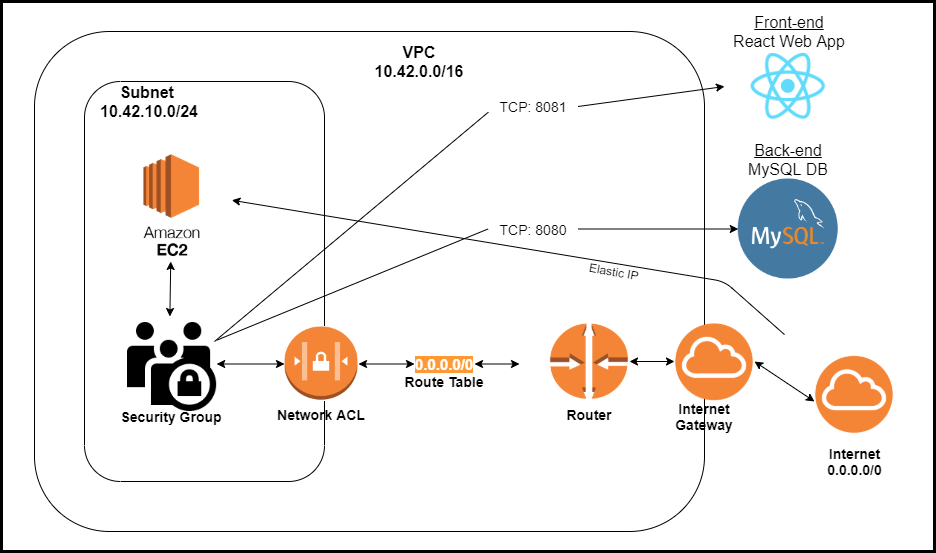

The diagram above was exported from draw.io. Its source (the exported page's mxGraphModel, read from the mxfile embedded in the PNG):
<mxGraphModel dx="1422" dy="794" grid="1" gridSize="10" guides="1" tooltips="1" connect="1" arrows="1" fold="1" page="1" pageScale="1" pageWidth="850" pageHeight="1100" math="0" shadow="0">
  <root>
    <mxCell id="0" />
    <mxCell id="1" parent="0" />
    <mxCell id="RvLpi8X3fZFDDzRkghRZ-39" value="" style="rounded=0;whiteSpace=wrap;html=1;strokeWidth=3;fillColor=#ffffff;" parent="1" vertex="1">
      <mxGeometry x="37" y="70" width="933" height="550" as="geometry" />
    </mxCell>
    <mxCell id="RvLpi8X3fZFDDzRkghRZ-3" value="" style="rounded=1;whiteSpace=wrap;html=1;" parent="1" vertex="1">
      <mxGeometry x="70" y="100" width="670" height="500" as="geometry" />
    </mxCell>
    <mxCell id="RvLpi8X3fZFDDzRkghRZ-6" value="" style="rounded=1;whiteSpace=wrap;html=1;direction=south;" parent="1" vertex="1">
      <mxGeometry x="120" y="150" width="240" height="400" as="geometry" />
    </mxCell>
    <mxCell id="RvLpi8X3fZFDDzRkghRZ-8" value="&lt;font style=&quot;font-size: 16px&quot;&gt;&lt;b&gt;Subnet&amp;nbsp;&lt;br&gt;10.42.10.0/24&lt;/b&gt;&lt;br&gt;&lt;/font&gt;" style="text;html=1;strokeColor=none;fillColor=none;align=center;verticalAlign=middle;whiteSpace=wrap;rounded=0;" parent="1" vertex="1">
      <mxGeometry x="130" y="150" width="110" height="40" as="geometry" />
    </mxCell>
    <mxCell id="RvLpi8X3fZFDDzRkghRZ-9" value="&lt;font style=&quot;font-size: 16px&quot;&gt;&lt;b&gt;VPC&lt;br&gt;10.42.0.0/16&lt;/b&gt;&lt;br&gt;&lt;/font&gt;" style="text;html=1;strokeColor=none;fillColor=none;align=center;verticalAlign=middle;whiteSpace=wrap;rounded=0;" parent="1" vertex="1">
      <mxGeometry x="400" y="110" width="110" height="40" as="geometry" />
    </mxCell>
    <mxCell id="RvLpi8X3fZFDDzRkghRZ-10" value="&lt;font style=&quot;font-size: 16px&quot;&gt;&lt;u&gt;Front-end&lt;/u&gt;&lt;br&gt;React Web App&lt;br&gt;&lt;/font&gt;" style="text;html=1;strokeColor=none;fillColor=none;align=center;verticalAlign=middle;whiteSpace=wrap;rounded=0;" parent="1" vertex="1">
      <mxGeometry x="760" y="80" width="130" height="40" as="geometry" />
    </mxCell>
    <mxCell id="RvLpi8X3fZFDDzRkghRZ-11" value="&lt;font style=&quot;font-size: 16px&quot;&gt;&lt;u&gt;Back-end&lt;br&gt;&lt;/u&gt;MySQL DB&lt;br&gt;&lt;/font&gt;" style="text;html=1;strokeColor=none;fillColor=none;align=center;verticalAlign=middle;whiteSpace=wrap;rounded=0;" parent="1" vertex="1">
      <mxGeometry x="768.76" y="207.5" width="110" height="40" as="geometry" />
    </mxCell>
    <mxCell id="RvLpi8X3fZFDDzRkghRZ-15" value="" style="shape=image;imageAspect=0;aspect=fixed;verticalLabelPosition=bottom;verticalAlign=top;image=https://upload.wikimedia.org/wikipedia/commons/thumb/a/a7/React-icon.svg/1200px-React-icon.svg.png;" parent="1" vertex="1">
      <mxGeometry x="760" y="110" width="127.52" height="90" as="geometry" />
    </mxCell>
    <mxCell id="RvLpi8X3fZFDDzRkghRZ-16" value="" style="shape=image;imageAspect=0;aspect=fixed;verticalLabelPosition=bottom;verticalAlign=top;image=https://www.freepnglogos.com/uploads/logo-mysql-png/logo-mysql-mysql-logo-png-images-are-download-crazypng-21.png;" parent="1" vertex="1">
      <mxGeometry x="773.76" y="247.5" width="100" height="100" as="geometry" />
    </mxCell>
    <mxCell id="RvLpi8X3fZFDDzRkghRZ-25" value="" style="shape=image;imageAspect=0;aspect=fixed;verticalLabelPosition=bottom;verticalAlign=top;fillColor=none;image=https://cdn2.iconfinder.com/data/icons/picol-vector/32/group_half_security-512.png;" parent="1" vertex="1">
      <mxGeometry x="157.16" y="385" width="95" height="95" as="geometry" />
    </mxCell>
    <mxCell id="RvLpi8X3fZFDDzRkghRZ-27" value="" style="shape=image;imageAspect=0;aspect=fixed;verticalLabelPosition=bottom;verticalAlign=top;fillColor=none;image=https://cdn2.iconfinder.com/data/icons/amazon-aws-stencils/100/Compute__Networking_copy_Amazon_VPC_Internet_Gateway-512.png;" parent="1" vertex="1">
      <mxGeometry x="680" y="362.5" width="140" height="140" as="geometry" />
    </mxCell>
    <mxCell id="RvLpi8X3fZFDDzRkghRZ-28" value="" style="shape=image;imageAspect=0;aspect=fixed;verticalLabelPosition=bottom;verticalAlign=top;fillColor=none;image=https://cdn2.iconfinder.com/data/icons/amazon-aws-stencils/100/Compute__Networking_copy_Amazon_VPC_Router-512.png;" parent="1" vertex="1">
      <mxGeometry x="555" y="362.5" width="140" height="140" as="geometry" />
    </mxCell>
    <mxCell id="RvLpi8X3fZFDDzRkghRZ-31" value="&lt;font style=&quot;font-size: 15px ; background-color: rgb(255 , 153 , 51)&quot; color=&quot;#ffffff&quot;&gt;0.0.0.0/0&lt;/font&gt;" style="text;html=1;strokeColor=none;fillColor=none;align=center;verticalAlign=middle;whiteSpace=wrap;rounded=0;fontStyle=1;strokeWidth=3;" parent="1" vertex="1">
      <mxGeometry x="450" y="422.5" width="60" height="20" as="geometry" />
    </mxCell>
    <mxCell id="RvLpi8X3fZFDDzRkghRZ-32" value="" style="shape=image;imageAspect=0;aspect=fixed;verticalLabelPosition=bottom;verticalAlign=top;strokeWidth=3;fillColor=#ffffff;image=https://encrypted-tbn0.gstatic.com/images?q=tbn:ANd9GcQpVI7R5hSM97fEMf3dBAAZ-v75TKCIaVXTQQ&amp;usqp=CAU;" parent="1" vertex="1">
      <mxGeometry x="320" y="395" width="74.01" height="75" as="geometry" />
    </mxCell>
    <mxCell id="RvLpi8X3fZFDDzRkghRZ-33" value="&lt;b&gt;&lt;font style=&quot;font-size: 14px&quot;&gt;Security Group&lt;/font&gt;&lt;/b&gt;" style="text;html=1;strokeColor=none;fillColor=none;align=center;verticalAlign=middle;whiteSpace=wrap;rounded=0;" parent="1" vertex="1">
      <mxGeometry x="152.17000000000002" y="465" width="110" height="40" as="geometry" />
    </mxCell>
    <mxCell id="RvLpi8X3fZFDDzRkghRZ-34" value="&lt;b&gt;&lt;font style=&quot;font-size: 14px&quot;&gt;Network ACL&lt;/font&gt;&lt;/b&gt;" style="text;html=1;strokeColor=none;fillColor=none;align=center;verticalAlign=middle;whiteSpace=wrap;rounded=0;" parent="1" vertex="1">
      <mxGeometry x="302.01" y="462.5" width="110" height="40" as="geometry" />
    </mxCell>
    <mxCell id="RvLpi8X3fZFDDzRkghRZ-35" value="&lt;span style=&quot;font-size: 14px&quot;&gt;&lt;b&gt;Route Table&lt;/b&gt;&lt;/span&gt;" style="text;html=1;strokeColor=none;fillColor=none;align=center;verticalAlign=middle;whiteSpace=wrap;rounded=0;" parent="1" vertex="1">
      <mxGeometry x="425" y="430" width="110" height="40" as="geometry" />
    </mxCell>
    <mxCell id="RvLpi8X3fZFDDzRkghRZ-36" value="&lt;b&gt;&lt;font style=&quot;font-size: 14px&quot;&gt;Router&lt;/font&gt;&lt;/b&gt;" style="text;html=1;strokeColor=none;fillColor=none;align=center;verticalAlign=middle;whiteSpace=wrap;rounded=0;" parent="1" vertex="1">
      <mxGeometry x="570" y="462.5" width="110" height="40" as="geometry" />
    </mxCell>
    <mxCell id="RvLpi8X3fZFDDzRkghRZ-37" value="&lt;b&gt;&lt;font style=&quot;font-size: 14px&quot;&gt;Internet Gateway&lt;/font&gt;&lt;/b&gt;" style="text;html=1;strokeColor=none;fillColor=none;align=center;verticalAlign=middle;whiteSpace=wrap;rounded=0;" parent="1" vertex="1">
      <mxGeometry x="685" y="465" width="110" height="40" as="geometry" />
    </mxCell>
    <mxCell id="RvLpi8X3fZFDDzRkghRZ-40" value="" style="shape=image;imageAspect=0;aspect=fixed;verticalLabelPosition=bottom;verticalAlign=top;fillColor=none;image=https://cdn2.iconfinder.com/data/icons/amazon-aws-stencils/100/Compute__Networking_copy_Amazon_VPC_Internet_Gateway-512.png;" parent="1" vertex="1">
      <mxGeometry x="820" y="395" width="140" height="140" as="geometry" />
    </mxCell>
    <mxCell id="RvLpi8X3fZFDDzRkghRZ-41" value="" style="endArrow=classic;startArrow=classic;html=1;" parent="1" source="RvLpi8X3fZFDDzRkghRZ-25" target="RvLpi8X3fZFDDzRkghRZ-32" edge="1">
      <mxGeometry width="50" height="50" relative="1" as="geometry">
        <mxPoint x="270" y="480" as="sourcePoint" />
        <mxPoint x="320" y="430" as="targetPoint" />
      </mxGeometry>
    </mxCell>
    <mxCell id="RvLpi8X3fZFDDzRkghRZ-42" value="" style="endArrow=classic;startArrow=classic;html=1;" parent="1" source="RvLpi8X3fZFDDzRkghRZ-25" edge="1">
      <mxGeometry width="50" height="50" relative="1" as="geometry">
        <mxPoint x="190" y="380" as="sourcePoint" />
        <mxPoint x="206.22801526717558" y="330" as="targetPoint" />
      </mxGeometry>
    </mxCell>
    <mxCell id="RvLpi8X3fZFDDzRkghRZ-43" value="" style="endArrow=classic;startArrow=classic;html=1;" parent="1" source="RvLpi8X3fZFDDzRkghRZ-32" target="RvLpi8X3fZFDDzRkghRZ-31" edge="1">
      <mxGeometry width="50" height="50" relative="1" as="geometry">
        <mxPoint x="262.1600000000001" y="442.5" as="sourcePoint" />
        <mxPoint x="465" y="435" as="targetPoint" />
      </mxGeometry>
    </mxCell>
    <mxCell id="RvLpi8X3fZFDDzRkghRZ-45" value="" style="endArrow=classic;startArrow=classic;html=1;exitX=1;exitY=0.5;exitDx=0;exitDy=0;entryX=0;entryY=0.5;entryDx=0;entryDy=0;" parent="1" source="RvLpi8X3fZFDDzRkghRZ-31" target="RvLpi8X3fZFDDzRkghRZ-28" edge="1">
      <mxGeometry width="50" height="50" relative="1" as="geometry">
        <mxPoint x="570" y="380" as="sourcePoint" />
        <mxPoint x="620" y="330" as="targetPoint" />
      </mxGeometry>
    </mxCell>
    <mxCell id="RvLpi8X3fZFDDzRkghRZ-48" value="" style="endArrow=classic;startArrow=classic;html=1;" parent="1" edge="1">
      <mxGeometry width="50" height="50" relative="1" as="geometry">
        <mxPoint x="665" y="430" as="sourcePoint" />
        <mxPoint x="710" y="430" as="targetPoint" />
      </mxGeometry>
    </mxCell>
    <mxCell id="RvLpi8X3fZFDDzRkghRZ-49" value="&lt;font style=&quot;font-size: 14px&quot;&gt;TCP: 8080&lt;/font&gt;" style="text;html=1;strokeColor=none;fillColor=none;align=center;verticalAlign=middle;whiteSpace=wrap;rounded=0;" parent="1" vertex="1">
      <mxGeometry x="523.5" y="282.5" width="90" height="30" as="geometry" />
    </mxCell>
    <mxCell id="RvLpi8X3fZFDDzRkghRZ-50" value="&lt;font style=&quot;font-size: 14px&quot;&gt;TCP: 8081&lt;/font&gt;" style="text;html=1;strokeColor=none;fillColor=none;align=center;verticalAlign=middle;whiteSpace=wrap;rounded=0;" parent="1" vertex="1">
      <mxGeometry x="523.5" y="160" width="90" height="30" as="geometry" />
    </mxCell>
    <mxCell id="RvLpi8X3fZFDDzRkghRZ-51" value="" style="endArrow=none;html=1;exitX=1;exitY=0.25;exitDx=0;exitDy=0;entryX=0;entryY=0.5;entryDx=0;entryDy=0;" parent="1" source="RvLpi8X3fZFDDzRkghRZ-25" target="RvLpi8X3fZFDDzRkghRZ-49" edge="1">
      <mxGeometry width="50" height="50" relative="1" as="geometry">
        <mxPoint x="520" y="380" as="sourcePoint" />
        <mxPoint x="570" y="330" as="targetPoint" />
      </mxGeometry>
    </mxCell>
    <mxCell id="RvLpi8X3fZFDDzRkghRZ-53" value="" style="endArrow=classic;html=1;exitX=1;exitY=0.5;exitDx=0;exitDy=0;" parent="1" source="RvLpi8X3fZFDDzRkghRZ-49" target="RvLpi8X3fZFDDzRkghRZ-16" edge="1">
      <mxGeometry width="50" height="50" relative="1" as="geometry">
        <mxPoint x="520" y="380" as="sourcePoint" />
        <mxPoint x="570" y="330" as="targetPoint" />
      </mxGeometry>
    </mxCell>
    <mxCell id="RvLpi8X3fZFDDzRkghRZ-54" value="" style="endArrow=none;html=1;entryX=0.004;entryY=0.689;entryDx=0;entryDy=0;entryPerimeter=0;" parent="1" target="RvLpi8X3fZFDDzRkghRZ-50" edge="1">
      <mxGeometry width="50" height="50" relative="1" as="geometry">
        <mxPoint x="250" y="410" as="sourcePoint" />
        <mxPoint x="533.5" y="307.4999999999999" as="targetPoint" />
      </mxGeometry>
    </mxCell>
    <mxCell id="RvLpi8X3fZFDDzRkghRZ-56" value="" style="endArrow=classic;html=1;entryX=0;entryY=0.5;entryDx=0;entryDy=0;exitX=1;exitY=0.5;exitDx=0;exitDy=0;" parent="1" source="RvLpi8X3fZFDDzRkghRZ-50" target="RvLpi8X3fZFDDzRkghRZ-15" edge="1">
      <mxGeometry width="50" height="50" relative="1" as="geometry">
        <mxPoint x="510" y="290" as="sourcePoint" />
        <mxPoint x="560" y="240" as="targetPoint" />
      </mxGeometry>
    </mxCell>
    <mxCell id="RvLpi8X3fZFDDzRkghRZ-58" value="&lt;b style=&quot;font-size: 14px&quot;&gt;Internet&lt;br&gt;0.0.0.0/0&lt;/b&gt;" style="text;html=1;strokeColor=none;fillColor=none;align=center;verticalAlign=middle;whiteSpace=wrap;rounded=0;" parent="1" vertex="1">
      <mxGeometry x="842.5" y="510" width="95" height="40" as="geometry" />
    </mxCell>
    <mxCell id="RvLpi8X3fZFDDzRkghRZ-60" value="" style="endArrow=classic;startArrow=classic;html=1;" parent="1" edge="1">
      <mxGeometry width="50" height="50" relative="1" as="geometry">
        <mxPoint x="790" y="430" as="sourcePoint" />
        <mxPoint x="850" y="470" as="targetPoint" />
      </mxGeometry>
    </mxCell>
    <mxCell id="RvLpi8X3fZFDDzRkghRZ-61" value="" style="endArrow=classic;html=1;entryX=1;entryY=0.5;entryDx=0;entryDy=0;" parent="1" source="RvLpi8X3fZFDDzRkghRZ-40" edge="1">
      <mxGeometry width="50" height="50" relative="1" as="geometry">
        <mxPoint x="470" y="350" as="sourcePoint" />
        <mxPoint x="267.3700000000001" y="268.75" as="targetPoint" />
        <Array as="points">
          <mxPoint x="760" y="350" />
        </Array>
      </mxGeometry>
    </mxCell>
    <mxCell id="RvLpi8X3fZFDDzRkghRZ-62" value="Elastic IP" style="text;html=1;strokeColor=none;fillColor=none;align=center;verticalAlign=middle;whiteSpace=wrap;rounded=0;rotation=10;" parent="1" vertex="1">
      <mxGeometry x="590" y="330" width="120" height="20" as="geometry" />
    </mxCell>
    <mxCell id="kP12v708x3zoAGRmQiJJ-2" value="" style="shape=image;imageAspect=0;aspect=fixed;verticalLabelPosition=bottom;verticalAlign=top;image=https://repository-images.githubusercontent.com/43451191/62449f80-e428-11e9-9244-b860f70d9fc5;" vertex="1" parent="1">
      <mxGeometry x="103.47999999999999" y="207.5" width="207.39" height="132.5" as="geometry" />
    </mxCell>
  </root>
</mxGraphModel>